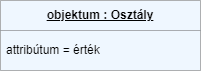

The diagram above was exported from draw.io. Its source (the exported page's mxGraphModel, read from the mxfile embedded in the PNG):
<mxGraphModel dx="472" dy="778" grid="1" gridSize="10" guides="1" tooltips="1" connect="1" arrows="1" fold="1" page="1" pageScale="1" pageWidth="827" pageHeight="1169" math="0" shadow="0">
  <root>
    <mxCell id="0" />
    <mxCell id="1" parent="0" />
    <mxCell id="nt0fPFDzRiTmqpC7-Dl6-6" value="&lt;b&gt;&lt;u&gt;objektum : Osztály&lt;/u&gt;&lt;/b&gt;" style="swimlane;fontStyle=0;childLayout=stackLayout;horizontal=1;startSize=30;horizontalStack=0;resizeParent=1;resizeParentMax=0;resizeLast=0;collapsible=1;marginBottom=0;whiteSpace=wrap;html=1;fillColor=#CCE5FF;swimlaneFillColor=#CCE5FF;opacity=30;strokeColor=#000000;" vertex="1" parent="1">
      <mxGeometry x="320" y="350" width="200" height="70" as="geometry" />
    </mxCell>
    <mxCell id="nt0fPFDzRiTmqpC7-Dl6-9" value="attribútum = érték" style="text;align=left;verticalAlign=middle;spacingLeft=4;spacingRight=4;overflow=hidden;points=[[0,0.5],[1,0.5]];portConstraint=eastwest;rotatable=0;whiteSpace=wrap;html=1;" vertex="1" parent="nt0fPFDzRiTmqpC7-Dl6-6">
      <mxGeometry y="30" width="200" height="40" as="geometry" />
    </mxCell>
  </root>
</mxGraphModel>